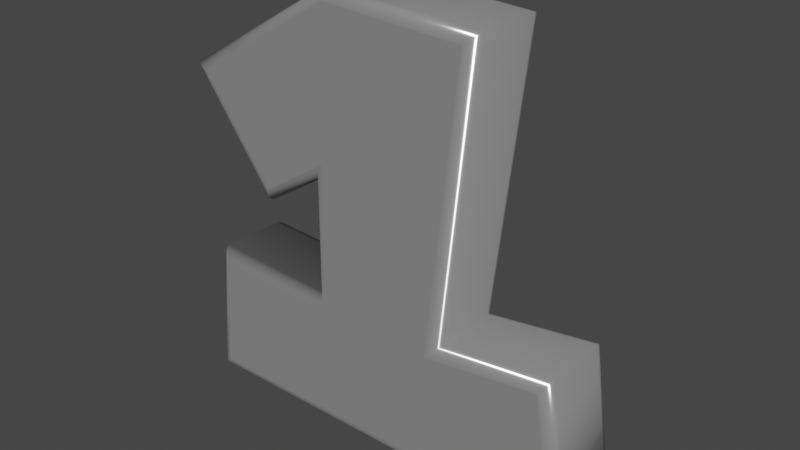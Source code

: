 # Source: one.blend  (saved by Blender 3.0.42; exported with 4.5.12 LTS)
import bpy
from mathutils import Matrix  # noqa: F401  (used for matrix-valued properties, if any)

bpy.ops.wm.read_factory_settings(use_empty=True)
scene = bpy.context.scene
scene.name = 'Scene'

# ---- collections
col_collection = bpy.data.collections.new('Collection'); scene.collection.children.link(col_collection)

# ---- materials (node trees are filled in below, after node groups)
mat_material_003 = bpy.data.materials.new('Material.003')
mat_material_003.use_transparent_shadow = False

# ---- material node trees
mat_material_003.use_nodes = True; mat_material_003.node_tree.nodes.clear()
_N = mat_material_003.node_tree.nodes; _L = mat_material_003.node_tree.links
n0 = _N.new('ShaderNodeOutputMaterial'); n0.name = 'Material Output'; n0.location = (300, 300)
n1 = _N.new('ShaderNodeBsdfPrincipled'); n1.name = 'Principled BSDF'; n1.location = (10, 300)
n1.distribution = 'GGX'
n1.subsurface_method = 'RANDOM_WALK_SKIN'
n1.inputs[0].default_value = (0.5008, 0.5008, 0.5008, 1.0)
n1.inputs[1].default_value = 0.5485
n1.inputs[2].default_value = 0.1939
n1.inputs[3].default_value = 1.45
n1.inputs[27].default_value = (0.0, 0.0, 0.0, 1.0)
n1.inputs[28].default_value = 1.0
_L.new(n1.outputs[0], n0.inputs[0])
n0.is_active_output = True

# ---- world
world_world = bpy.data.worlds.new('World'); scene.world = world_world
world_world.use_nodes = True; world_world.node_tree.nodes.clear()
_N = world_world.node_tree.nodes; _L = world_world.node_tree.links
n0 = _N.new('ShaderNodeOutputWorld'); n0.name = 'World Output'; n0.location = (300, 300)
n1 = _N.new('ShaderNodeBackground'); n1.name = 'Background'; n1.location = (10, 300)
n1.inputs[0].default_value = (0.05088, 0.05088, 0.05088, 1.0)
_L.new(n1.outputs[0], n0.inputs[0])
n0.is_active_output = True
world_world.color = (0.05088, 0.05088, 0.05088)
world_world.use_sun_shadow = False
world_world.sun_shadow_jitter_overblur = 0.0

# ---- meshes
me_text_001 = bpy.data.meshes.new('Text.001')
me_text_001.from_pydata([(0.2293, 0.3869, 0.08), (0.1695, -0.1419, 0.08), (0.3833, -0.1146, 0.08), (0.4178, -0.3486, 0.08), (-0.3046, -0.3486, 0.08), (-0.2844, -0.1288, 0.08), (-0.04323, -0.1419, 0.08), (-0.04323, 0.1326, 0.08), (-0.1699, 0.05258, 0.08), (-0.3046, 0.236, 0.08), (-0.03209, 0.4011, 0.08), (0.2293, 0.3869, -0.08), (0.1695, -0.1419, -0.08), (0.3833, -0.1146, -0.08), (0.4178, -0.3486, -0.08), (-0.3046, -0.3486, -0.08), (-0.2844, -0.1288, -0.08), (-0.04323, -0.1419, -0.08), (-0.04323, 0.1326, -0.08), (-0.1699, 0.05258, -0.08), (-0.3046, 0.236, -0.08), (-0.03209, 0.4011, -0.08), (0.2293, 0.3869, -0.08), (0.2362, 0.3927, -0.07902), (0.2424, 0.398, -0.07618), (0.2473, 0.4022, -0.07176), (0.2505, 0.4048, -0.06618), (0.2516, 0.4058, -0.06), (0.2516, 0.4058, 0.06), (0.2505, 0.4048, 0.06618), (0.2473, 0.4022, 0.07176), (0.2424, 0.398, 0.07618), (0.2362, 0.3927, 0.07902), (0.2293, 0.3869, 0.08), (0.1695, -0.1419, -0.08), (0.1766, -0.1348, -0.07902), (0.1829, -0.1284, -0.07618), (0.1879, -0.1233, -0.07176), (0.1912, -0.12, -0.06618), (0.1923, -0.1189, -0.06), (0.1923, -0.1189, 0.06), (0.1912, -0.12, 0.06618), (0.1879, -0.1233, 0.07176), (0.1829, -0.1284, 0.07618), (0.1766, -0.1348, 0.07902), (0.1695, -0.1419, 0.08), (0.3833, -0.1146, -0.08), (0.3885, -0.1077, -0.07902), (0.3933, -0.1015, -0.07618), (0.397, -0.09652, -0.07176), (0.3994, -0.09335, -0.06618), (0.4002, -0.09226, -0.06), (0.4002, -0.09226, 0.06), (0.3994, -0.09335, 0.06618), (0.397, -0.09652, 0.07176), (0.3933, -0.1015, 0.07618), (0.3885, -0.1077, 0.07902), (0.3833, -0.1146, 0.08), (0.4178, -0.3486, -0.08), (0.4249, -0.3548, -0.07902), (0.4314, -0.3604, -0.07618), (0.4365, -0.3648, -0.07176), (0.4398, -0.3677, -0.06618), (0.4409, -0.3686, -0.06), (0.4409, -0.3686, 0.06), (0.4398, -0.3677, 0.06618), (0.4365, -0.3648, 0.07176), (0.4314, -0.3604, 0.07618), (0.4249, -0.3548, 0.07902), (0.4178, -0.3486, 0.08), (-0.3046, -0.3486, -0.08), (-0.3114, -0.3548, -0.07902), (-0.3175, -0.3604, -0.07618), (-0.3224, -0.3648, -0.07176), (-0.3255, -0.3677, -0.06618), (-0.3266, -0.3686, -0.06), (-0.3266, -0.3686, 0.06), (-0.3255, -0.3677, 0.06618), (-0.3224, -0.3648, 0.07176), (-0.3175, -0.3604, 0.07618), (-0.3114, -0.3548, 0.07902), (-0.3046, -0.3486, 0.08), (-0.2844, -0.1288, -0.08), (-0.29, -0.1223, -0.07902), (-0.295, -0.1164, -0.07618), (-0.299, -0.1118, -0.07176), (-0.3016, -0.1088, -0.06618), (-0.3025, -0.1078, -0.06), (-0.3025, -0.1078, 0.06), (-0.3016, -0.1088, 0.06618), (-0.299, -0.1118, 0.07176), (-0.295, -0.1164, 0.07618), (-0.29, -0.1223, 0.07902), (-0.2844, -0.1288, 0.08), (-0.04323, -0.1419, -0.08), (-0.04941, -0.1354, -0.07902), (-0.05499, -0.1295, -0.07618), (-0.05941, -0.1249, -0.07176), (-0.06225, -0.1219, -0.06618), (-0.06323, -0.1208, -0.06), (-0.06323, -0.1208, 0.06), (-0.06225, -0.1219, 0.06618), (-0.05941, -0.1249, 0.07176), (-0.05499, -0.1295, 0.07618), (-0.04941, -0.1354, 0.07902), (-0.04323, -0.1419, 0.08), (-0.04323, 0.1326, -0.08), (-0.04941, 0.1214, -0.07902), (-0.05499, 0.1113, -0.07618), (-0.05941, 0.1033, -0.07176), (-0.06225, 0.0981, -0.06618), (-0.06323, 0.09632, -0.06), (-0.06323, 0.09632, 0.06), (-0.06225, 0.0981, 0.06618), (-0.05941, 0.1033, 0.07176), (-0.05499, 0.1113, 0.07618), (-0.04941, 0.1214, 0.07902), (-0.04323, 0.1326, 0.08), (-0.1699, 0.05258, -0.08), (-0.1714, 0.04428, -0.07902), (-0.1729, 0.03679, -0.07618), (-0.174, 0.03085, -0.07176), (-0.1747, 0.02703, -0.06618), (-0.175, 0.02572, -0.06), (-0.175, 0.02572, 0.06), (-0.1747, 0.02703, 0.06618), (-0.174, 0.03085, 0.07176), (-0.1729, 0.03679, 0.07618), (-0.1714, 0.04428, 0.07902), (-0.1699, 0.05258, 0.08), (-0.3046, 0.236, -0.08), (-0.3136, 0.2378, -0.07902), (-0.3217, 0.2394, -0.07618), (-0.3281, 0.2406, -0.07176), (-0.3323, 0.2415, -0.06618), (-0.3337, 0.2417, -0.06), (-0.3337, 0.2417, 0.06), (-0.3323, 0.2415, 0.06618), (-0.3281, 0.2406, 0.07176), (-0.3217, 0.2394, 0.07618), (-0.3136, 0.2378, 0.07902), (-0.3046, 0.236, 0.08), (-0.03209, 0.4011, -0.08), (-0.03366, 0.4074, -0.07902), (-0.03507, 0.413, -0.07618), (-0.0362, 0.4175, -0.07176), (-0.03692, 0.4204, -0.06618), (-0.03717, 0.4214, -0.06), (-0.03717, 0.4214, 0.06), (-0.03692, 0.4204, 0.06618), (-0.0362, 0.4175, 0.07176), (-0.03507, 0.413, 0.07618), (-0.03366, 0.4074, 0.07902), (-0.03209, 0.4011, 0.08)], [], [(9, 0, 10), (9, 7, 0), (7, 1, 0), (8, 7, 9), (6, 1, 7), (1, 3, 2), (4, 6, 5), (4, 1, 6), (4, 3, 1), (20, 21, 11), (20, 11, 18), (18, 11, 12), (19, 20, 18), (17, 18, 12), (12, 13, 14), (15, 16, 17), (15, 17, 12), (15, 12, 14), (23, 35, 34, 22), (24, 36, 35, 23), (25, 37, 36, 24), (26, 38, 37, 25), (27, 39, 38, 26), (28, 40, 39, 27), (29, 41, 40, 28), (30, 42, 41, 29), (31, 43, 42, 30), (32, 44, 43, 31), (33, 45, 44, 32), (35, 47, 46, 34), (36, 48, 47, 35), (37, 49, 48, 36), (38, 50, 49, 37), (39, 51, 50, 38), (40, 52, 51, 39), (41, 53, 52, 40), (42, 54, 53, 41), (43, 55, 54, 42), (44, 56, 55, 43), (45, 57, 56, 44), (47, 59, 58, 46), (48, 60, 59, 47), (49, 61, 60, 48), (50, 62, 61, 49), (51, 63, 62, 50), (52, 64, 63, 51), (53, 65, 64, 52), (54, 66, 65, 53), (55, 67, 66, 54), (56, 68, 67, 55), (57, 69, 68, 56), (59, 71, 70, 58), (60, 72, 71, 59), (61, 73, 72, 60), (62, 74, 73, 61), (63, 75, 74, 62), (64, 76, 75, 63), (65, 77, 76, 64), (66, 78, 77, 65), (67, 79, 78, 66), (68, 80, 79, 67), (69, 81, 80, 68), (71, 83, 82, 70), (72, 84, 83, 71), (73, 85, 84, 72), (74, 86, 85, 73), (75, 87, 86, 74), (76, 88, 87, 75), (77, 89, 88, 76), (78, 90, 89, 77), (79, 91, 90, 78), (80, 92, 91, 79), (81, 93, 92, 80), (83, 95, 94, 82), (84, 96, 95, 83), (85, 97, 96, 84), (86, 98, 97, 85), (87, 99, 98, 86), (88, 100, 99, 87), (89, 101, 100, 88), (90, 102, 101, 89), (91, 103, 102, 90), (92, 104, 103, 91), (93, 105, 104, 92), (95, 107, 106, 94), (96, 108, 107, 95), (97, 109, 108, 96), (98, 110, 109, 97), (99, 111, 110, 98), (100, 112, 111, 99), (101, 113, 112, 100), (102, 114, 113, 101), (103, 115, 114, 102), (104, 116, 115, 103), (105, 117, 116, 104), (107, 119, 118, 106), (108, 120, 119, 107), (109, 121, 120, 108), (110, 122, 121, 109), (111, 123, 122, 110), (112, 124, 123, 111), (113, 125, 124, 112), (114, 126, 125, 113), (115, 127, 126, 114), (116, 128, 127, 115), (117, 129, 128, 116), (119, 131, 130, 118), (120, 132, 131, 119), (121, 133, 132, 120), (122, 134, 133, 121), (123, 135, 134, 122), (124, 136, 135, 123), (125, 137, 136, 124), (126, 138, 137, 125), (127, 139, 138, 126), (128, 140, 139, 127), (129, 141, 140, 128), (131, 143, 142, 130), (132, 144, 143, 131), (133, 145, 144, 132), (134, 146, 145, 133), (135, 147, 146, 134), (136, 148, 147, 135), (137, 149, 148, 136), (138, 150, 149, 137), (139, 151, 150, 138), (140, 152, 151, 139), (141, 153, 152, 140), (143, 23, 22, 142), (144, 24, 23, 143), (145, 25, 24, 144), (146, 26, 25, 145), (147, 27, 26, 146), (148, 28, 27, 147), (149, 29, 28, 148), (150, 30, 29, 149), (151, 31, 30, 150), (152, 32, 31, 151), (153, 33, 32, 152)])
me_text_001.polygons.foreach_set('use_smooth', [0, 0, 0, 0, 0, 0, 0, 0, 0, 0, 0, 0, 0, 0, 0, 0, 0, 0, 1, 1, 1, 1, 1, 1, 1, 1, 1, 1, 1, 1, 1, 1, 1, 1, 1, 1, 1, 1, 1, 1, 1, 1, 1, 1, 1, 1, 1, 1, 1, 1, 1, 1, 1, 1, 1, 1, 1, 1, 1, 1, 1, 1, 1, 1, 1, 1, 1, 1, 1, 1, 1, 1, 1, 1, 1, 1, 1, 1, 1, 1, 1, 1, 1, 1, 1, 1, 1, 1, 1, 1, 1, 1, 1, 1, 1, 1, 1, 1, 1, 1, 1, 1, 1, 1, 1, 1, 1, 1, 1, 1, 1, 1, 1, 1, 1, 1, 1, 1, 1, 1, 1, 1, 1, 1, 1, 1, 1, 1, 1, 1, 1, 1, 1, 1, 1, 1, 1, 1, 1])
_uv = me_text_001.uv_layers.new(name='UVMap')
_uv.uv.foreach_set('vector', [0.9, 0.0, 0.0, 0.0, 1.0, 0.0, 0.9, 0.0, 0.7, 0.0, 0.0, 0.0, 0.7, 0.0, 0.1, 0.0, 0.0, 0.0, 0.8, 0.0, 0.7, 0.0, 0.9, 0.0, 0.6, 0.0, 0.1, 0.0, 0.7, 0.0, 0.1, 0.0, 0.3, 0.0, 0.2, 0.0, 0.4, 0.0, 0.6, 0.0, 0.5, 0.0, 0.4, 0.0, 0.1, 0.0, 0.6, 0.0, 0.4, 0.0, 0.3, 0.0, 0.1, 0.0, 0.9, 0.0, 1.0, 0.0, 0.0, 0.0, 0.9, 0.0, 0.0, 0.0, 0.7, 0.0, 0.7, 0.0, 0.0, 0.0, 0.1, 0.0, 0.8, 0.0, 0.9, 0.0, 0.7, 0.0, 0.6, 0.0, 0.7, 0.0, 0.1, 0.0, 0.1, 0.0, 0.2, 0.0, 0.3, 0.0, 0.4, 0.0, 0.5, 0.0, 0.6, 0.0, 0.4, 0.0, 0.6, 0.0, 0.1, 0.0, 0.4, 0.0, 0.1, 0.0, 0.3, 0.0, 0.0, 0.09091, 0.09091, 0.09091, 0.09091, 0.0, 0.0, 0.0, 0.0, 0.1818, 0.09091, 0.1818, 0.09091, 0.09091, 0.0, 0.09091, 0.0, 0.2727, 0.09091, 0.2727, 0.09091, 0.1818, 0.0, 0.1818, 0.0, 0.3636, 0.09091, 0.3636, 0.09091, 0.2727, 0.0, 0.2727, 0.0, 0.4545, 0.09091, 0.4545, 0.09091, 0.3636, 0.0, 0.3636, 0.0, 0.5455, 0.09091, 0.5455, 0.09091, 0.4545, 0.0, 0.4545, 0.0, 0.6364, 0.09091, 0.6364, 0.09091, 0.5455, 0.0, 0.5455, 0.0, 0.7273, 0.09091, 0.7273, 0.09091, 0.6364, 0.0, 0.6364, 0.0, 0.8182, 0.09091, 0.8182, 0.09091, 0.7273, 0.0, 0.7273, 0.0, 0.9091, 0.09091, 0.9091, 0.09091, 0.8182, 0.0, 0.8182, 0.0, 1.0, 0.09091, 1.0, 0.09091, 0.9091, 0.0, 0.9091, 0.09091, 0.09091, 0.1818, 0.09091, 0.1818, 0.0, 0.09091, 0.0, 0.09091, 0.1818, 0.1818, 0.1818, 0.1818, 0.09091, 0.09091, 0.09091, 0.09091, 0.2727, 0.1818, 0.2727, 0.1818, 0.1818, 0.09091, 0.1818, 0.09091, 0.3636, 0.1818, 0.3636, 0.1818, 0.2727, 0.09091, 0.2727, 0.09091, 0.4545, 0.1818, 0.4545, 0.1818, 0.3636, 0.09091, 0.3636, 0.09091, 0.5455, 0.1818, 0.5455, 0.1818, 0.4545, 0.09091, 0.4545, 0.09091, 0.6364, 0.1818, 0.6364, 0.1818, 0.5455, 0.09091, 0.5455, 0.09091, 0.7273, 0.1818, 0.7273, 0.1818, 0.6364, 0.09091, 0.6364, 0.09091, 0.8182, 0.1818, 0.8182, 0.1818, 0.7273, 0.09091, 0.7273, 0.09091, 0.9091, 0.1818, 0.9091, 0.1818, 0.8182, 0.09091, 0.8182, 0.09091, 1.0, 0.1818, 1.0, 0.1818, 0.9091, 0.09091, 0.9091, 0.1818, 0.09091, 0.2727, 0.09091, 0.2727, 0.0, 0.1818, 0.0, 0.1818, 0.1818, 0.2727, 0.1818, 0.2727, 0.09091, 0.1818, 0.09091, 0.1818, 0.2727, 0.2727, 0.2727, 0.2727, 0.1818, 0.1818, 0.1818, 0.1818, 0.3636, 0.2727, 0.3636, 0.2727, 0.2727, 0.1818, 0.2727, 0.1818, 0.4545, 0.2727, 0.4545, 0.2727, 0.3636, 0.1818, 0.3636, 0.1818, 0.5455, 0.2727, 0.5455, 0.2727, 0.4545, 0.1818, 0.4545, 0.1818, 0.6364, 0.2727, 0.6364, 0.2727, 0.5455, 0.1818, 0.5455, 0.1818, 0.7273, 0.2727, 0.7273, 0.2727, 0.6364, 0.1818, 0.6364, 0.1818, 0.8182, 0.2727, 0.8182, 0.2727, 0.7273, 0.1818, 0.7273, 0.1818, 0.9091, 0.2727, 0.9091, 0.2727, 0.8182, 0.1818, 0.8182, 0.1818, 1.0, 0.2727, 1.0, 0.2727, 0.9091, 0.1818, 0.9091, 0.2727, 0.09091, 0.3636, 0.09091, 0.3636, 0.0, 0.2727, 0.0, 0.2727, 0.1818, 0.3636, 0.1818, 0.3636, 0.09091, 0.2727, 0.09091, 0.2727, 0.2727, 0.3636, 0.2727, 0.3636, 0.1818, 0.2727, 0.1818, 0.2727, 0.3636, 0.3636, 0.3636, 0.3636, 0.2727, 0.2727, 0.2727, 0.2727, 0.4545, 0.3636, 0.4545, 0.3636, 0.3636, 0.2727, 0.3636, 0.2727, 0.5455, 0.3636, 0.5455, 0.3636, 0.4545, 0.2727, 0.4545, 0.2727, 0.6364, 0.3636, 0.6364, 0.3636, 0.5455, 0.2727, 0.5455, 0.2727, 0.7273, 0.3636, 0.7273, 0.3636, 0.6364, 0.2727, 0.6364, 0.2727, 0.8182, 0.3636, 0.8182, 0.3636, 0.7273, 0.2727, 0.7273, 0.2727, 0.9091, 0.3636, 0.9091, 0.3636, 0.8182, 0.2727, 0.8182, 0.2727, 1.0, 0.3636, 1.0, 0.3636, 0.9091, 0.2727, 0.9091, 0.3636, 0.09091, 0.4545, 0.09091, 0.4545, 0.0, 0.3636, 0.0, 0.3636, 0.1818, 0.4545, 0.1818, 0.4545, 0.09091, 0.3636, 0.09091, 0.3636, 0.2727, 0.4545, 0.2727, 0.4545, 0.1818, 0.3636, 0.1818, 0.3636, 0.3636, 0.4545, 0.3636, 0.4545, 0.2727, 0.3636, 0.2727, 0.3636, 0.4545, 0.4545, 0.4545, 0.4545, 0.3636, 0.3636, 0.3636, 0.3636, 0.5455, 0.4545, 0.5455, 0.4545, 0.4545, 0.3636, 0.4545, 0.3636, 0.6364, 0.4545, 0.6364, 0.4545, 0.5455, 0.3636, 0.5455, 0.3636, 0.7273, 0.4545, 0.7273, 0.4545, 0.6364, 0.3636, 0.6364, 0.3636, 0.8182, 0.4545, 0.8182, 0.4545, 0.7273, 0.3636, 0.7273, 0.3636, 0.9091, 0.4545, 0.9091, 0.4545, 0.8182, 0.3636, 0.8182, 0.3636, 1.0, 0.4545, 1.0, 0.4545, 0.9091, 0.3636, 0.9091, 0.4545, 0.09091, 0.5455, 0.09091, 0.5455, 0.0, 0.4545, 0.0, 0.4545, 0.1818, 0.5455, 0.1818, 0.5455, 0.09091, 0.4545, 0.09091, 0.4545, 0.2727, 0.5455, 0.2727, 0.5455, 0.1818, 0.4545, 0.1818, 0.4545, 0.3636, 0.5455, 0.3636, 0.5455, 0.2727, 0.4545, 0.2727, 0.4545, 0.4545, 0.5455, 0.4545, 0.5455, 0.3636, 0.4545, 0.3636, 0.4545, 0.5455, 0.5455, 0.5455, 0.5455, 0.4545, 0.4545, 0.4545, 0.4545, 0.6364, 0.5455, 0.6364, 0.5455, 0.5455, 0.4545, 0.5455, 0.4545, 0.7273, 0.5455, 0.7273, 0.5455, 0.6364, 0.4545, 0.6364, 0.4545, 0.8182, 0.5455, 0.8182, 0.5455, 0.7273, 0.4545, 0.7273, 0.4545, 0.9091, 0.5455, 0.9091, 0.5455, 0.8182, 0.4545, 0.8182, 0.4545, 1.0, 0.5455, 1.0, 0.5455, 0.9091, 0.4545, 0.9091, 0.5455, 0.09091, 0.6364, 0.09091, 0.6364, 0.0, 0.5455, 0.0, 0.5455, 0.1818, 0.6364, 0.1818, 0.6364, 0.09091, 0.5455, 0.09091, 0.5455, 0.2727, 0.6364, 0.2727, 0.6364, 0.1818, 0.5455, 0.1818, 0.5455, 0.3636, 0.6364, 0.3636, 0.6364, 0.2727, 0.5455, 0.2727, 0.5455, 0.4545, 0.6364, 0.4545, 0.6364, 0.3636, 0.5455, 0.3636, 0.5455, 0.5455, 0.6364, 0.5455, 0.6364, 0.4545, 0.5455, 0.4545, 0.5455, 0.6364, 0.6364, 0.6364, 0.6364, 0.5455, 0.5455, 0.5455, 0.5455, 0.7273, 0.6364, 0.7273, 0.6364, 0.6364, 0.5455, 0.6364, 0.5455, 0.8182, 0.6364, 0.8182, 0.6364, 0.7273, 0.5455, 0.7273, 0.5455, 0.9091, 0.6364, 0.9091, 0.6364, 0.8182, 0.5455, 0.8182, 0.5455, 1.0, 0.6364, 1.0, 0.6364, 0.9091, 0.5455, 0.9091, 0.6364, 0.09091, 0.7273, 0.09091, 0.7273, 0.0, 0.6364, 0.0, 0.6364, 0.1818, 0.7273, 0.1818, 0.7273, 0.09091, 0.6364, 0.09091, 0.6364, 0.2727, 0.7273, 0.2727, 0.7273, 0.1818, 0.6364, 0.1818, 0.6364, 0.3636, 0.7273, 0.3636, 0.7273, 0.2727, 0.6364, 0.2727, 0.6364, 0.4545, 0.7273, 0.4545, 0.7273, 0.3636, 0.6364, 0.3636, 0.6364, 0.5455, 0.7273, 0.5455, 0.7273, 0.4545, 0.6364, 0.4545, 0.6364, 0.6364, 0.7273, 0.6364, 0.7273, 0.5455, 0.6364, 0.5455, 0.6364, 0.7273, 0.7273, 0.7273, 0.7273, 0.6364, 0.6364, 0.6364, 0.6364, 0.8182, 0.7273, 0.8182, 0.7273, 0.7273, 0.6364, 0.7273, 0.6364, 0.9091, 0.7273, 0.9091, 0.7273, 0.8182, 0.6364, 0.8182, 0.6364, 1.0, 0.7273, 1.0, 0.7273, 0.9091, 0.6364, 0.9091, 0.7273, 0.09091, 0.8182, 0.09091, 0.8182, 0.0, 0.7273, 0.0, 0.7273, 0.1818, 0.8182, 0.1818, 0.8182, 0.09091, 0.7273, 0.09091, 0.7273, 0.2727, 0.8182, 0.2727, 0.8182, 0.1818, 0.7273, 0.1818, 0.7273, 0.3636, 0.8182, 0.3636, 0.8182, 0.2727, 0.7273, 0.2727, 0.7273, 0.4545, 0.8182, 0.4545, 0.8182, 0.3636, 0.7273, 0.3636, 0.7273, 0.5455, 0.8182, 0.5455, 0.8182, 0.4545, 0.7273, 0.4545, 0.7273, 0.6364, 0.8182, 0.6364, 0.8182, 0.5455, 0.7273, 0.5455, 0.7273, 0.7273, 0.8182, 0.7273, 0.8182, 0.6364, 0.7273, 0.6364, 0.7273, 0.8182, 0.8182, 0.8182, 0.8182, 0.7273, 0.7273, 0.7273, 0.7273, 0.9091, 0.8182, 0.9091, 0.8182, 0.8182, 0.7273, 0.8182, 0.7273, 1.0, 0.8182, 1.0, 0.8182, 0.9091, 0.7273, 0.9091, 0.8182, 0.09091, 0.9091, 0.09091, 0.9091, 0.0, 0.8182, 0.0, 0.8182, 0.1818, 0.9091, 0.1818, 0.9091, 0.09091, 0.8182, 0.09091, 0.8182, 0.2727, 0.9091, 0.2727, 0.9091, 0.1818, 0.8182, 0.1818, 0.8182, 0.3636, 0.9091, 0.3636, 0.9091, 0.2727, 0.8182, 0.2727, 0.8182, 0.4545, 0.9091, 0.4545, 0.9091, 0.3636, 0.8182, 0.3636, 0.8182, 0.5455, 0.9091, 0.5455, 0.9091, 0.4545, 0.8182, 0.4545, 0.8182, 0.6364, 0.9091, 0.6364, 0.9091, 0.5455, 0.8182, 0.5455, 0.8182, 0.7273, 0.9091, 0.7273, 0.9091, 0.6364, 0.8182, 0.6364, 0.8182, 0.8182, 0.9091, 0.8182, 0.9091, 0.7273, 0.8182, 0.7273, 0.8182, 0.9091, 0.9091, 0.9091, 0.9091, 0.8182, 0.8182, 0.8182, 0.8182, 1.0, 0.9091, 1.0, 0.9091, 0.9091, 0.8182, 0.9091, 0.9091, 0.09091, 1.0, 0.09091, 1.0, 0.0, 0.9091, 0.0, 0.9091, 0.1818, 1.0, 0.1818, 1.0, 0.09091, 0.9091, 0.09091, 0.9091, 0.2727, 1.0, 0.2727, 1.0, 0.1818, 0.9091, 0.1818, 0.9091, 0.3636, 1.0, 0.3636, 1.0, 0.2727, 0.9091, 0.2727, 0.9091, 0.4545, 1.0, 0.4545, 1.0, 0.3636, 0.9091, 0.3636, 0.9091, 0.5455, 1.0, 0.5455, 1.0, 0.4545, 0.9091, 0.4545, 0.9091, 0.6364, 1.0, 0.6364, 1.0, 0.5455, 0.9091, 0.5455, 0.9091, 0.7273, 1.0, 0.7273, 1.0, 0.6364, 0.9091, 0.6364, 0.9091, 0.8182, 1.0, 0.8182, 1.0, 0.7273, 0.9091, 0.7273, 0.9091, 0.9091, 1.0, 0.9091, 1.0, 0.8182, 0.9091, 0.8182, 0.9091, 1.0, 1.0, 1.0, 1.0, 0.9091, 0.9091, 0.9091])
me_text_001.materials.append(mat_material_003)
me_text_001.use_remesh_fix_poles = True
me_text_001.use_remesh_preserve_attributes = False
me_text_001.update()

# ---- objects
ob_text = bpy.data.objects.new('Text', me_text_001)

# ---- transforms, parenting, visibility, modifiers, constraints
ob_text.location = (0.0, 0.0, 0.0)
ob_text.rotation_euler = (1.571, -0.0, 0.0)
ob_text.scale = (1.394, 1.394, 1.394)

# ---- collection membership
col_collection.objects.link(ob_text)

# ---- scene / render settings (as saved in the file)
scene.frame_start = 1; scene.frame_end = 250; scene.frame_set(1)
scene.render.engine = 'BLENDER_EEVEE_NEXT'
scene.cycles.sampling_pattern = 'TABULATED_SOBOL'
scene.cycles.use_light_tree = False
scene.view_settings.view_transform = 'Filmic'
bpy.context.view_layer.update()

# ---- added for rendering (the .blend has no active camera and no usable light): camera, sun
cam_auto = bpy.data.cameras.new('AutoCamera')
cam_auto.lens = 50.0
cam_auto.sensor_width = 36.0
cam_auto.clip_end = 1000.0
ob_auto_camera = bpy.data.objects.new('AutoCamera', cam_auto)
scene.collection.objects.link(ob_auto_camera)
ob_auto_camera.location = (1.51698, -1.73066, 1.19058)
ob_auto_camera.rotation_euler = (1.09748, -7.21219e-08, 0.694738)
scene.camera = ob_auto_camera
light_auto_sun = bpy.data.lights.new('AutoSun', 'SUN')
light_auto_sun.energy = 3.0
light_auto_sun.angle = 0.0523599
ob_auto_sun = bpy.data.objects.new('AutoSun', light_auto_sun)
scene.collection.objects.link(ob_auto_sun)
ob_auto_sun.rotation_euler = (0.872665, 0.174533, 0.523599)
bpy.context.view_layer.update()
